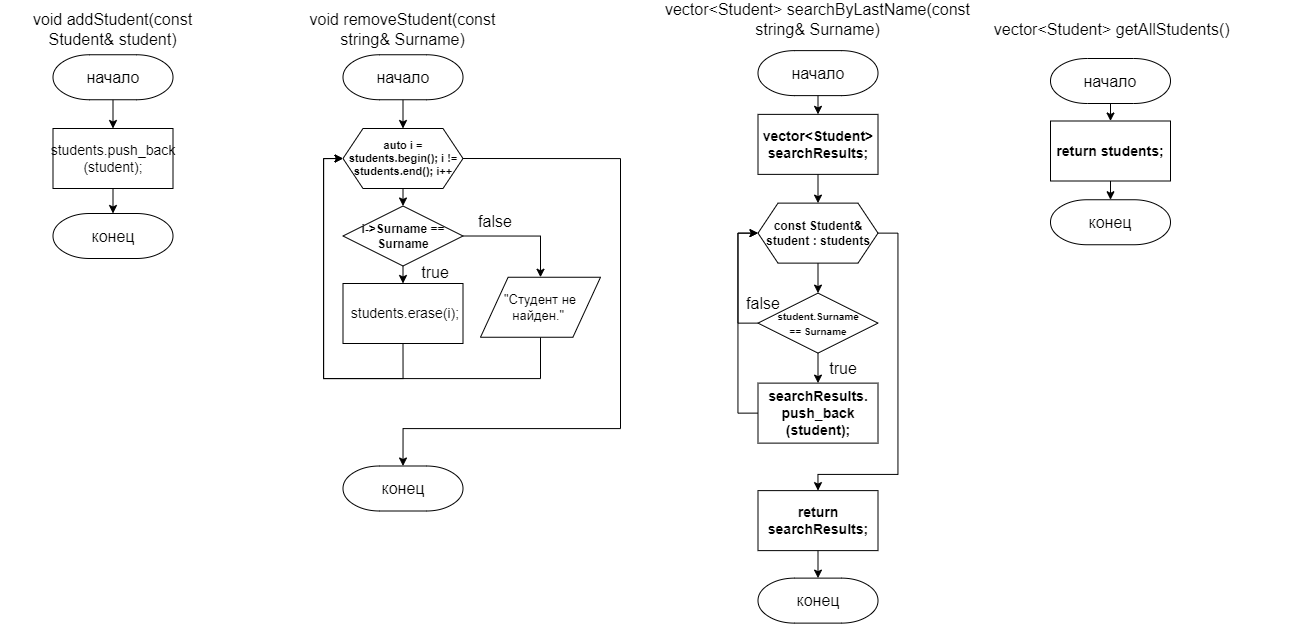

The diagram above was exported from draw.io. Its source (the exported page's mxGraphModel, read from the mxfile embedded in the PNG):
<mxGraphModel dx="1600" dy="871" grid="1" gridSize="10" guides="1" tooltips="1" connect="1" arrows="1" fold="1" page="1" pageScale="1.5" pageWidth="1169" pageHeight="826" background="none" math="0" shadow="0">
  <root>
    <mxCell id="0" />
    <mxCell id="1" parent="0" />
    <mxCell id="2" value="void addStudent(const Student&amp;amp; student)" style="text;html=1;strokeColor=none;fillColor=none;align=center;verticalAlign=middle;whiteSpace=wrap;rounded=0;fontSize=16;" vertex="1" parent="1">
      <mxGeometry x="1210" y="36.25" width="225" height="30" as="geometry" />
    </mxCell>
    <mxCell id="3" style="edgeStyle=orthogonalEdgeStyle;rounded=0;orthogonalLoop=1;jettySize=auto;html=1;exitX=0.5;exitY=1;exitDx=0;exitDy=0;exitPerimeter=0;entryX=0.5;entryY=0;entryDx=0;entryDy=0;" edge="1" source="4" target="6" parent="1">
      <mxGeometry relative="1" as="geometry" />
    </mxCell>
    <mxCell id="4" value="&lt;font style=&quot;font-size: 16px;&quot;&gt;начало&lt;/font&gt;" style="strokeWidth=1;html=1;shape=mxgraph.flowchart.terminator;whiteSpace=wrap;" vertex="1" parent="1">
      <mxGeometry x="1262.5" y="76.25" width="120" height="45" as="geometry" />
    </mxCell>
    <mxCell id="5" style="edgeStyle=orthogonalEdgeStyle;rounded=0;orthogonalLoop=1;jettySize=auto;html=1;exitX=0.5;exitY=1;exitDx=0;exitDy=0;entryX=0.5;entryY=0;entryDx=0;entryDy=0;entryPerimeter=0;" edge="1" source="6" target="7" parent="1">
      <mxGeometry relative="1" as="geometry" />
    </mxCell>
    <mxCell id="6" value="students.push_back&lt;br&gt;(student);" style="rounded=0;whiteSpace=wrap;html=1;absoluteArcSize=1;arcSize=14;strokeWidth=1;fontSize=14;" vertex="1" parent="1">
      <mxGeometry x="1262.5" y="150" width="120" height="60" as="geometry" />
    </mxCell>
    <mxCell id="7" value="&lt;font style=&quot;font-size: 16px;&quot;&gt;конец&lt;/font&gt;" style="strokeWidth=1;html=1;shape=mxgraph.flowchart.terminator;whiteSpace=wrap;" vertex="1" parent="1">
      <mxGeometry x="1262.5" y="235" width="120" height="45" as="geometry" />
    </mxCell>
    <mxCell id="8" value="void removeStudent(const string&amp;amp; Surname)" style="text;html=1;strokeColor=none;fillColor=none;align=center;verticalAlign=middle;whiteSpace=wrap;rounded=0;fontSize=16;" vertex="1" parent="1">
      <mxGeometry x="1500" y="36.25" width="225" height="30" as="geometry" />
    </mxCell>
    <mxCell id="9" style="edgeStyle=orthogonalEdgeStyle;rounded=0;orthogonalLoop=1;jettySize=auto;html=1;exitX=0.5;exitY=1;exitDx=0;exitDy=0;exitPerimeter=0;entryX=0.5;entryY=0;entryDx=0;entryDy=0;" edge="1" source="10" target="13" parent="1">
      <mxGeometry relative="1" as="geometry" />
    </mxCell>
    <mxCell id="10" value="&lt;font style=&quot;font-size: 16px;&quot;&gt;начало&lt;/font&gt;" style="strokeWidth=1;html=1;shape=mxgraph.flowchart.terminator;whiteSpace=wrap;" vertex="1" parent="1">
      <mxGeometry x="1552.5" y="76.25" width="120" height="45" as="geometry" />
    </mxCell>
    <mxCell id="11" style="edgeStyle=orthogonalEdgeStyle;rounded=0;orthogonalLoop=1;jettySize=auto;html=1;exitX=0.5;exitY=1;exitDx=0;exitDy=0;entryX=0.5;entryY=0;entryDx=0;entryDy=0;" edge="1" source="13" target="16" parent="1">
      <mxGeometry relative="1" as="geometry" />
    </mxCell>
    <mxCell id="12" style="edgeStyle=orthogonalEdgeStyle;rounded=0;orthogonalLoop=1;jettySize=auto;html=1;exitX=1;exitY=0.5;exitDx=0;exitDy=0;entryX=0.5;entryY=0;entryDx=0;entryDy=0;entryPerimeter=0;" edge="1" source="13" target="23" parent="1">
      <mxGeometry relative="1" as="geometry">
        <Array as="points">
          <mxPoint x="1830" y="180" />
          <mxPoint x="1830" y="450" />
          <mxPoint x="1613" y="450" />
        </Array>
      </mxGeometry>
    </mxCell>
    <mxCell id="13" value="auto i = students.begin(); i != students.end(); i++" style="shape=hexagon;perimeter=hexagonPerimeter2;whiteSpace=wrap;html=1;fixedSize=1;fontSize=11;fontStyle=1" vertex="1" parent="1">
      <mxGeometry x="1552.5" y="150" width="120" height="60" as="geometry" />
    </mxCell>
    <mxCell id="14" style="edgeStyle=orthogonalEdgeStyle;rounded=0;orthogonalLoop=1;jettySize=auto;html=1;exitX=0.5;exitY=1;exitDx=0;exitDy=0;entryX=0.5;entryY=0;entryDx=0;entryDy=0;" edge="1" source="16" target="18" parent="1">
      <mxGeometry relative="1" as="geometry" />
    </mxCell>
    <mxCell id="15" style="edgeStyle=orthogonalEdgeStyle;rounded=0;orthogonalLoop=1;jettySize=auto;html=1;exitX=1;exitY=0.5;exitDx=0;exitDy=0;entryX=0.5;entryY=0;entryDx=0;entryDy=0;" edge="1" source="16" target="21" parent="1">
      <mxGeometry relative="1" as="geometry" />
    </mxCell>
    <mxCell id="16" value="i-&amp;gt;Surname == Surname" style="rhombus;whiteSpace=wrap;html=1;fontStyle=1" vertex="1" parent="1">
      <mxGeometry x="1552.5" y="227.5" width="120" height="60" as="geometry" />
    </mxCell>
    <mxCell id="17" style="edgeStyle=orthogonalEdgeStyle;rounded=0;orthogonalLoop=1;jettySize=auto;html=1;exitX=0.5;exitY=1;exitDx=0;exitDy=0;entryX=0;entryY=0.5;entryDx=0;entryDy=0;" edge="1" source="18" target="13" parent="1">
      <mxGeometry relative="1" as="geometry">
        <Array as="points">
          <mxPoint x="1613" y="400" />
          <mxPoint x="1533" y="400" />
          <mxPoint x="1533" y="180" />
        </Array>
      </mxGeometry>
    </mxCell>
    <mxCell id="18" value="&amp;nbsp;students.erase(i);" style="rounded=0;whiteSpace=wrap;html=1;absoluteArcSize=1;arcSize=14;strokeWidth=1;fontSize=14;" vertex="1" parent="1">
      <mxGeometry x="1552.5" y="305" width="120" height="60" as="geometry" />
    </mxCell>
    <mxCell id="19" value="true" style="text;html=1;strokeColor=none;fillColor=none;align=center;verticalAlign=middle;whiteSpace=wrap;rounded=0;fontSize=16;" vertex="1" parent="1">
      <mxGeometry x="1610" y="278.75" width="70" height="30" as="geometry" />
    </mxCell>
    <mxCell id="20" style="edgeStyle=orthogonalEdgeStyle;rounded=0;orthogonalLoop=1;jettySize=auto;html=1;exitX=0.5;exitY=1;exitDx=0;exitDy=0;entryX=0;entryY=0.5;entryDx=0;entryDy=0;" edge="1" source="21" target="13" parent="1">
      <mxGeometry relative="1" as="geometry">
        <Array as="points">
          <mxPoint x="1750" y="400" />
          <mxPoint x="1533" y="400" />
          <mxPoint x="1533" y="180" />
        </Array>
      </mxGeometry>
    </mxCell>
    <mxCell id="21" value="&quot;Студент не найден.&quot;&amp;nbsp;" style="shape=parallelogram;html=1;strokeWidth=1;perimeter=parallelogramPerimeter;whiteSpace=wrap;rounded=0;arcSize=12;size=0.23;fontSize=13;" vertex="1" parent="1">
      <mxGeometry x="1690" y="298.75" width="120" height="60" as="geometry" />
    </mxCell>
    <mxCell id="22" value="false" style="text;html=1;strokeColor=none;fillColor=none;align=center;verticalAlign=middle;whiteSpace=wrap;rounded=0;fontSize=16;" vertex="1" parent="1">
      <mxGeometry x="1670" y="227.5" width="70" height="30" as="geometry" />
    </mxCell>
    <mxCell id="23" value="&lt;font style=&quot;font-size: 16px;&quot;&gt;конец&lt;/font&gt;" style="strokeWidth=1;html=1;shape=mxgraph.flowchart.terminator;whiteSpace=wrap;" vertex="1" parent="1">
      <mxGeometry x="1552.5" y="487.5" width="120" height="45" as="geometry" />
    </mxCell>
    <mxCell id="24" value="vector&amp;lt;Student&amp;gt; searchByLastName(const string&amp;amp; Surname)" style="text;html=1;strokeColor=none;fillColor=none;align=center;verticalAlign=middle;whiteSpace=wrap;rounded=0;fontSize=16;" vertex="1" parent="1">
      <mxGeometry x="1850" y="25.87" width="355" height="30" as="geometry" />
    </mxCell>
    <mxCell id="25" style="edgeStyle=orthogonalEdgeStyle;rounded=0;orthogonalLoop=1;jettySize=auto;html=1;exitX=0.5;exitY=1;exitDx=0;exitDy=0;exitPerimeter=0;entryX=0.5;entryY=0;entryDx=0;entryDy=0;" edge="1" source="26" target="28" parent="1">
      <mxGeometry relative="1" as="geometry" />
    </mxCell>
    <mxCell id="26" value="&lt;font style=&quot;font-size: 16px;&quot;&gt;начало&lt;/font&gt;" style="strokeWidth=1;html=1;shape=mxgraph.flowchart.terminator;whiteSpace=wrap;" vertex="1" parent="1">
      <mxGeometry x="1967.5" y="72.12" width="120" height="45" as="geometry" />
    </mxCell>
    <mxCell id="27" style="edgeStyle=orthogonalEdgeStyle;rounded=0;orthogonalLoop=1;jettySize=auto;html=1;exitX=0.5;exitY=1;exitDx=0;exitDy=0;entryX=0.5;entryY=0;entryDx=0;entryDy=0;" edge="1" source="28" target="31" parent="1">
      <mxGeometry relative="1" as="geometry" />
    </mxCell>
    <mxCell id="28" value="vector&amp;lt;Student&amp;gt; searchResults;" style="rounded=0;whiteSpace=wrap;html=1;absoluteArcSize=1;arcSize=14;strokeWidth=1;fontSize=14;fontStyle=1" vertex="1" parent="1">
      <mxGeometry x="1967.5" y="135.87" width="120" height="60" as="geometry" />
    </mxCell>
    <mxCell id="29" style="edgeStyle=orthogonalEdgeStyle;rounded=0;orthogonalLoop=1;jettySize=auto;html=1;exitX=0.5;exitY=1;exitDx=0;exitDy=0;entryX=0.5;entryY=0;entryDx=0;entryDy=0;" edge="1" source="31" target="34" parent="1">
      <mxGeometry relative="1" as="geometry" />
    </mxCell>
    <mxCell id="30" style="edgeStyle=orthogonalEdgeStyle;rounded=0;orthogonalLoop=1;jettySize=auto;html=1;exitX=1;exitY=0.5;exitDx=0;exitDy=0;entryX=0.5;entryY=0;entryDx=0;entryDy=0;" edge="1" source="31" target="38" parent="1">
      <mxGeometry relative="1" as="geometry">
        <Array as="points">
          <mxPoint x="2107.5" y="254.87" />
          <mxPoint x="2107.5" y="495.87" />
          <mxPoint x="2027.5" y="495.87" />
        </Array>
      </mxGeometry>
    </mxCell>
    <mxCell id="31" value="const Student&amp;amp; student : students" style="shape=hexagon;perimeter=hexagonPerimeter2;whiteSpace=wrap;html=1;fixedSize=1;fontSize=12;fontStyle=1" vertex="1" parent="1">
      <mxGeometry x="1967.5" y="224.62" width="120" height="60" as="geometry" />
    </mxCell>
    <mxCell id="32" style="edgeStyle=orthogonalEdgeStyle;rounded=0;orthogonalLoop=1;jettySize=auto;html=1;exitX=0.5;exitY=1;exitDx=0;exitDy=0;entryX=0.5;entryY=0;entryDx=0;entryDy=0;" edge="1" source="34" target="36" parent="1">
      <mxGeometry relative="1" as="geometry" />
    </mxCell>
    <mxCell id="33" style="edgeStyle=orthogonalEdgeStyle;rounded=0;orthogonalLoop=1;jettySize=auto;html=1;exitX=0;exitY=0.5;exitDx=0;exitDy=0;entryX=0;entryY=0.5;entryDx=0;entryDy=0;" edge="1" source="34" target="31" parent="1">
      <mxGeometry relative="1" as="geometry" />
    </mxCell>
    <mxCell id="34" value="&lt;font style=&quot;font-size: 10px;&quot;&gt;student.Surname &lt;br&gt;== Surname&lt;/font&gt;" style="rhombus;whiteSpace=wrap;html=1;fontStyle=1" vertex="1" parent="1">
      <mxGeometry x="1967.5" y="314.62" width="120" height="60" as="geometry" />
    </mxCell>
    <mxCell id="35" style="edgeStyle=orthogonalEdgeStyle;rounded=0;orthogonalLoop=1;jettySize=auto;html=1;exitX=0;exitY=0.5;exitDx=0;exitDy=0;entryX=0;entryY=0.5;entryDx=0;entryDy=0;" edge="1" source="36" target="31" parent="1">
      <mxGeometry relative="1" as="geometry" />
    </mxCell>
    <mxCell id="36" value="searchResults.&lt;br&gt;push_back&lt;br&gt;(student);" style="rounded=0;whiteSpace=wrap;html=1;absoluteArcSize=1;arcSize=14;strokeWidth=1;fontSize=14;fontStyle=1" vertex="1" parent="1">
      <mxGeometry x="1967.5" y="404.62" width="120" height="60" as="geometry" />
    </mxCell>
    <mxCell id="37" style="edgeStyle=orthogonalEdgeStyle;rounded=0;orthogonalLoop=1;jettySize=auto;html=1;exitX=0.5;exitY=1;exitDx=0;exitDy=0;entryX=0.5;entryY=0;entryDx=0;entryDy=0;entryPerimeter=0;" edge="1" source="38" target="39" parent="1">
      <mxGeometry relative="1" as="geometry" />
    </mxCell>
    <mxCell id="38" value="return searchResults;" style="rounded=0;whiteSpace=wrap;html=1;absoluteArcSize=1;arcSize=14;strokeWidth=1;fontSize=14;fontStyle=1" vertex="1" parent="1">
      <mxGeometry x="1967.5" y="512.12" width="120" height="60" as="geometry" />
    </mxCell>
    <mxCell id="39" value="&lt;font style=&quot;font-size: 16px;&quot;&gt;конец&lt;/font&gt;" style="strokeWidth=1;html=1;shape=mxgraph.flowchart.terminator;whiteSpace=wrap;" vertex="1" parent="1">
      <mxGeometry x="1967.5" y="599.62" width="120" height="45" as="geometry" />
    </mxCell>
    <mxCell id="40" value="true" style="text;html=1;strokeColor=none;fillColor=none;align=center;verticalAlign=middle;whiteSpace=wrap;rounded=0;fontSize=16;" vertex="1" parent="1">
      <mxGeometry x="2017.5" y="374.62" width="70" height="30" as="geometry" />
    </mxCell>
    <mxCell id="41" value="false" style="text;html=1;strokeColor=none;fillColor=none;align=center;verticalAlign=middle;whiteSpace=wrap;rounded=0;fontSize=16;" vertex="1" parent="1">
      <mxGeometry x="1937.5" y="309.62" width="70" height="30" as="geometry" />
    </mxCell>
    <mxCell id="42" value="&amp;nbsp;vector&amp;lt;Student&amp;gt; getAllStudents()" style="text;html=1;strokeColor=none;fillColor=none;align=center;verticalAlign=middle;whiteSpace=wrap;rounded=0;fontSize=16;" vertex="1" parent="1">
      <mxGeometry x="2142.5" y="36.25" width="355" height="30" as="geometry" />
    </mxCell>
    <mxCell id="43" style="edgeStyle=orthogonalEdgeStyle;rounded=0;orthogonalLoop=1;jettySize=auto;html=1;exitX=0.5;exitY=1;exitDx=0;exitDy=0;exitPerimeter=0;entryX=0.5;entryY=0;entryDx=0;entryDy=0;" edge="1" source="44" target="46" parent="1">
      <mxGeometry relative="1" as="geometry" />
    </mxCell>
    <mxCell id="44" value="&lt;font style=&quot;font-size: 16px;&quot;&gt;начало&lt;/font&gt;" style="strokeWidth=1;html=1;shape=mxgraph.flowchart.terminator;whiteSpace=wrap;" vertex="1" parent="1">
      <mxGeometry x="2260" y="80" width="120" height="45" as="geometry" />
    </mxCell>
    <mxCell id="45" style="edgeStyle=orthogonalEdgeStyle;rounded=0;orthogonalLoop=1;jettySize=auto;html=1;exitX=0.5;exitY=1;exitDx=0;exitDy=0;entryX=0.5;entryY=0;entryDx=0;entryDy=0;entryPerimeter=0;" edge="1" source="46" target="47" parent="1">
      <mxGeometry relative="1" as="geometry" />
    </mxCell>
    <mxCell id="46" value="return students;" style="rounded=0;whiteSpace=wrap;html=1;absoluteArcSize=1;arcSize=14;strokeWidth=1;fontSize=14;fontStyle=1" vertex="1" parent="1">
      <mxGeometry x="2260" y="142.5" width="120" height="60" as="geometry" />
    </mxCell>
    <mxCell id="47" value="&lt;font style=&quot;font-size: 16px;&quot;&gt;конец&lt;/font&gt;" style="strokeWidth=1;html=1;shape=mxgraph.flowchart.terminator;whiteSpace=wrap;" vertex="1" parent="1">
      <mxGeometry x="2260" y="221.25" width="120" height="45" as="geometry" />
    </mxCell>
  </root>
</mxGraphModel>